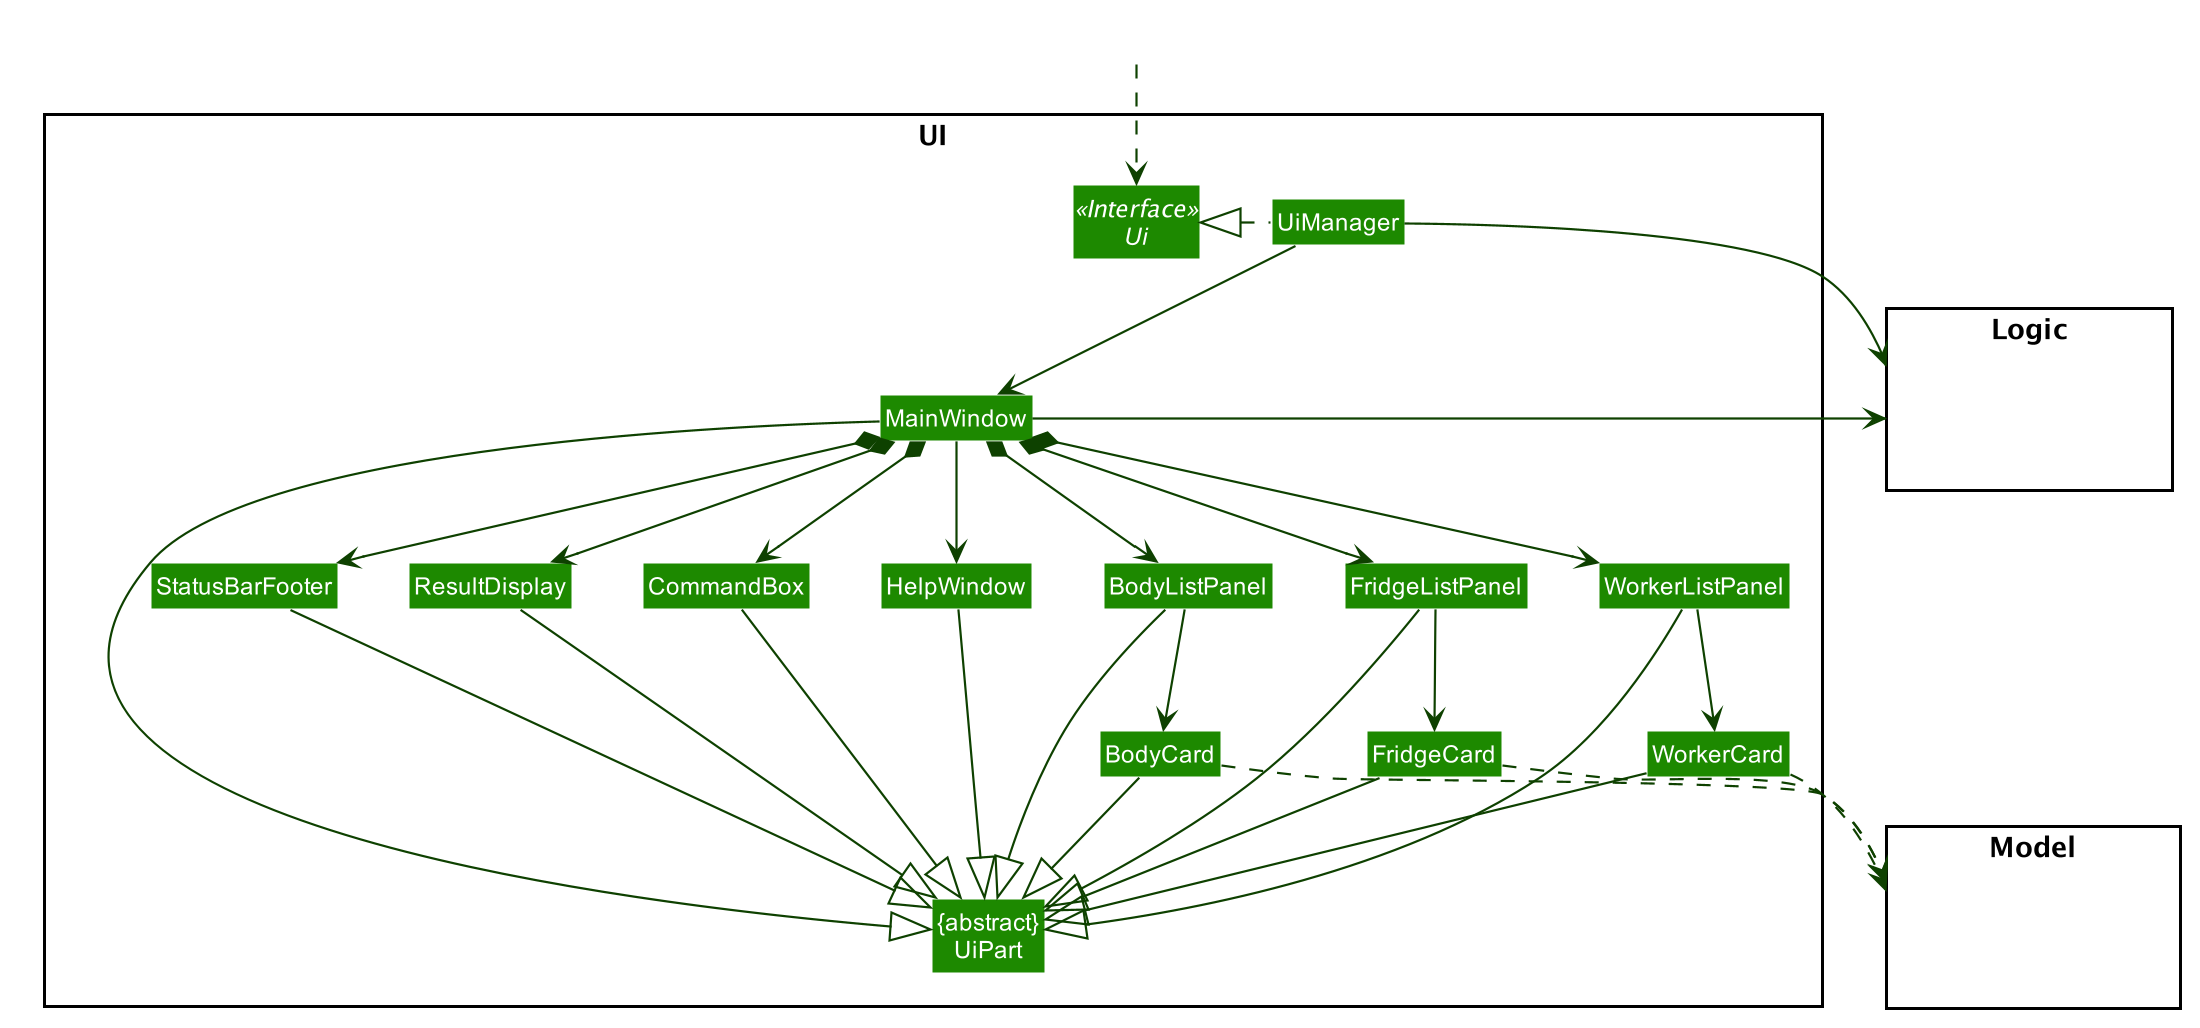

The diagram above was rendered by PlantUML. Its source (embedded in the PNG):
@startuml








skinparam BackgroundColor #FFFFFFF

skinparam Shadowing false

skinparam Class {
    FontColor #FFFFFF
    BorderThickness 1
    BorderColor #FFFFFF
    StereotypeFontColor #FFFFFF
    FontName Arial
}

skinparam Actor {
    BorderColor #000000
    Color #000000
    FontName Arial
}

skinparam Sequence {
    MessageAlign center
    BoxFontSize 15
    BoxPadding 0
    BoxFontColor #FFFFFF
    FontName Arial
}

skinparam Participant {
    FontColor #FFFFFFF
    Padding 20
}

skinparam MinClassWidth 50
skinparam ParticipantPadding 10
skinparam Shadowing false
skinparam DefaultTextAlignment center
skinparam packageStyle Rectangle

hide footbox
hide members
hide circle
skinparam arrowThickness 1.1
skinparam arrowColor #0E4100
skinparam classBackgroundColor #1D8900

package UI <<Rectangle>>{
Interface Ui <<Interface>>
Class "{abstract}\nUiPart" as UiPart
Class UiManager
Class MainWindow
Class HelpWindow
Class ResultDisplay
Class BodyListPanel
Class BodyCard
Class FridgeListPanel
Class FridgeCard
Class WorkerListPanel
Class WorkerCard
Class StatusBarFooter
Class CommandBox
}

package Model <<Rectangle>> {
Class HiddenModel #FFFFFF
}

package Logic <<Rectangle>> {
Class HiddenLogic #FFFFFF
}

Class HiddenOutside #FFFFFF
HiddenOutside ..> Ui

UiManager .left.|> Ui
UiManager -down-> MainWindow
MainWindow --> HelpWindow
MainWindow *-down-> CommandBox
MainWindow *-down-> ResultDisplay
MainWindow *-down-> BodyListPanel
MainWindow *-down-> WorkerListPanel
MainWindow *-down-> FridgeListPanel
MainWindow *-down-> StatusBarFooter

BodyListPanel -down-> BodyCard
WorkerListPanel -down-> WorkerCard
FridgeListPanel -down-> FridgeCard

MainWindow -left-|> UiPart

ResultDisplay --|> UiPart
CommandBox --|> UiPart
BodyListPanel --|> UiPart
BodyCard --|> UiPart
WorkerListPanel --|> UiPart
WorkerCard --|> UiPart
FridgeListPanel --|> UiPart
FridgeCard --|> UiPart
StatusBarFooter --|> UiPart
HelpWindow -down-|> UiPart

BodyCard ..> Model
WorkerCard ..> Model
FridgeCard ..> Model
UiManager -right-> Logic
MainWindow -left-> Logic

BodyListPanel -[hidden]left- HelpWindow
HelpWindow -[hidden]left- CommandBox
CommandBox -[hidden]left- ResultDisplay
ResultDisplay -[hidden]left- StatusBarFooter

MainWindow -[hidden]-|> UiPart
@enduml